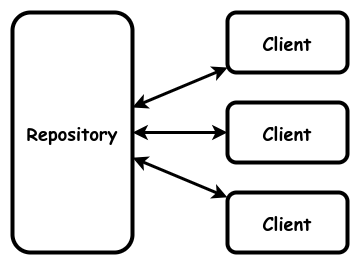

The diagram above was exported from draw.io. Its source (the exported page's mxGraphModel, read from the mxfile embedded in the PNG):
<mxGraphModel dx="1434" dy="723" grid="1" gridSize="10" guides="1" tooltips="1" connect="1" arrows="1" fold="1" page="1" pageScale="1" pageWidth="850" pageHeight="1100" math="0" shadow="0">
  <root>
    <mxCell id="0" />
    <mxCell id="1" parent="0" />
    <mxCell id="fyYehLyovYwE2mQZIqVa-1" value="&lt;b style=&quot;font-size: 18px;&quot;&gt;Repository&lt;/b&gt;" style="rounded=1;whiteSpace=wrap;html=1;strokeWidth=4;fontFamily=Comic Sans MS;fontSize=18;" parent="1" vertex="1">
      <mxGeometry x="210" y="210" width="120" height="240" as="geometry" />
    </mxCell>
    <mxCell id="fyYehLyovYwE2mQZIqVa-2" value="&lt;b style=&quot;font-size: 18px;&quot;&gt;Client&lt;/b&gt;" style="rounded=1;whiteSpace=wrap;html=1;strokeWidth=4;fontFamily=Comic Sans MS;fontSize=18;" parent="1" vertex="1">
      <mxGeometry x="425" y="210" width="120" height="60" as="geometry" />
    </mxCell>
    <mxCell id="fyYehLyovYwE2mQZIqVa-3" value="&lt;b style=&quot;font-size: 18px;&quot;&gt;Client&lt;/b&gt;" style="rounded=1;whiteSpace=wrap;html=1;strokeWidth=4;fontFamily=Comic Sans MS;fontSize=18;" parent="1" vertex="1">
      <mxGeometry x="425" y="300" width="120" height="60" as="geometry" />
    </mxCell>
    <mxCell id="fyYehLyovYwE2mQZIqVa-4" value="&lt;b style=&quot;font-size: 18px;&quot;&gt;Client&lt;/b&gt;" style="rounded=1;whiteSpace=wrap;html=1;strokeWidth=4;fontFamily=Comic Sans MS;fontSize=18;" parent="1" vertex="1">
      <mxGeometry x="425" y="390" width="120" height="60" as="geometry" />
    </mxCell>
    <mxCell id="fyYehLyovYwE2mQZIqVa-5" value="" style="endArrow=classic;startArrow=classic;html=1;rounded=0;strokeWidth=3;" parent="1" source="fyYehLyovYwE2mQZIqVa-1" target="fyYehLyovYwE2mQZIqVa-2" edge="1">
      <mxGeometry width="50" height="50" relative="1" as="geometry">
        <mxPoint x="340" y="480" as="sourcePoint" />
        <mxPoint x="390" y="430" as="targetPoint" />
      </mxGeometry>
    </mxCell>
    <mxCell id="fyYehLyovYwE2mQZIqVa-6" value="" style="endArrow=classic;startArrow=classic;html=1;rounded=0;strokeWidth=3;" parent="1" source="fyYehLyovYwE2mQZIqVa-1" target="fyYehLyovYwE2mQZIqVa-3" edge="1">
      <mxGeometry width="50" height="50" relative="1" as="geometry">
        <mxPoint x="340" y="311" as="sourcePoint" />
        <mxPoint x="450" y="259" as="targetPoint" />
      </mxGeometry>
    </mxCell>
    <mxCell id="fyYehLyovYwE2mQZIqVa-7" value="" style="endArrow=classic;startArrow=classic;html=1;rounded=0;strokeWidth=3;" parent="1" source="fyYehLyovYwE2mQZIqVa-1" target="fyYehLyovYwE2mQZIqVa-4" edge="1">
      <mxGeometry width="50" height="50" relative="1" as="geometry">
        <mxPoint x="350" y="321" as="sourcePoint" />
        <mxPoint x="460" y="269" as="targetPoint" />
      </mxGeometry>
    </mxCell>
  </root>
</mxGraphModel>